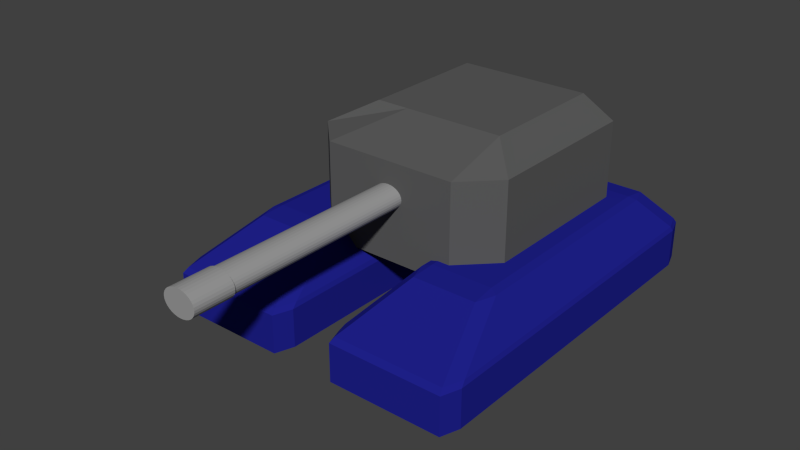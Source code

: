 # Source: unit3up0v1.0.blend  (saved by Blender 2.72.0; exported with 4.5.12 LTS)
import bpy
from mathutils import Matrix  # noqa: F401  (used for matrix-valued properties, if any)

bpy.ops.wm.read_factory_settings(use_empty=True)
scene = bpy.context.scene
scene.name = 'Scene'

# ---- collections
col_collection_1 = bpy.data.collections.new('Collection 1'); scene.collection.children.link(col_collection_1)

# ---- materials (node trees are filled in below, after node groups)
mat_metaldark = bpy.data.materials.new('MetalDark')
mat_metaldark.alpha_threshold = 0.0
mat_metaldark.use_transparent_shadow = False
mat_metaldark.diffuse_color = (0.1065, 0.1065, 0.1065, 1.0)
mat_metaldark.roughness = 0.5
mat_metal = bpy.data.materials.new('Metal')
mat_metal.alpha_threshold = 0.0
mat_metal.use_transparent_shadow = False
mat_metal.diffuse_color = (0.3264, 0.3264, 0.3264, 1.0)
mat_metal.roughness = 0.5
mat_player1 = bpy.data.materials.new('Player1')
mat_player1.alpha_threshold = 0.0
mat_player1.use_transparent_shadow = False
mat_player1.diffuse_color = (0.014, 0.01533, 0.2668, 1.0)
mat_player1.specular_color = (0.05179, 0.05772, 1.0)
mat_player1.roughness = 0.5
mat_player1.line_color = (0.0, 0.0, 0.0, 1.0)

# ---- material node trees

# ---- world
world_world = bpy.data.worlds.new('World'); scene.world = world_world
world_world.color = (0.05088, 0.05088, 0.05088)
world_world.use_sun_shadow = False
world_world.sun_shadow_jitter_overblur = 0.0
world_world.cycles.sampling_method = 'MANUAL'
world_world.cycles.sample_map_resolution = 256

# ---- meshes
me_cube_001 = bpy.data.meshes.new('Cube.001')
me_cube_001.from_pydata([(-1.0, -1.0, -1.0), (-0.6667, 1.0, -1.0), (0.6667, 1.0, -1.0), (1.0, -1.0, -1.0), (-0.6667, -1.0, 1.0), (-0.3333, 0.3333, 1.0), (0.3333, 0.3333, 1.0), (0.6667, -1.0, 1.0), (-1.0, -1.0, -0.3333), (-1.0, -1.0, 0.3333), (-0.6667, -0.3333, 1.0), (-0.6667, 0.3333, 1.0), (-0.6667, 1.0, 0.3333), (-0.6667, 1.0, -0.3333), (-1.0, 0.3333, -1.0), (-1.0, -0.3333, -1.0), (0.6667, 1.0, 0.3333), (0.6667, 1.0, -0.3333), (0.3333, 1.0, -1.0), (-0.3333, 1.0, -1.0), (0.6667, 0.3333, 1.0), (0.6667, -0.3333, 1.0), (1.0, -1.0, 0.3333), (1.0, -1.0, -0.3333), (1.0, -0.3333, -1.0), (1.0, 0.3333, -1.0), (0.3333, -1.0, 1.0), (-0.3333, -1.0, 1.0), (-0.3333, -1.0, -1.0), (0.3333, -1.0, -1.0), (-1.0, -0.3333, 0.3333), (-1.0, -0.3333, -0.3333), (-1.0, 0.3333, 0.3333), (-1.0, 0.3333, -0.3333), (-0.3333, 1.0, 0.3333), (-0.3333, 1.0, -0.3333), (0.3333, 1.0, 0.3333), (0.3333, 1.0, -0.3333), (1.0, 0.3333, 0.3333), (1.0, 0.3333, -0.3333), (1.0, -0.3333, 0.3333), (1.0, -0.3333, -0.3333), (0.3333, -1.0, 0.3333), (0.3333, -1.0, -0.3333), (-0.3333, -1.0, 0.3333), (-0.3333, -1.0, -0.3333), (-0.3333, -0.3333, -1.0), (0.3333, -0.3333, -1.0), (-0.3333, 0.3333, -1.0), (0.3333, 0.3333, -1.0), (0.3333, -0.3333, 1.0), (-0.3333, -0.3333, 1.0), (-1.0, -1.0, 0.6667), (-0.6667, 1.0, -0.6667), (-1.0, -0.6667, -1.0), (0.6667, 1.0, -0.6667), (0.6667, -0.6667, 1.0), (1.0, -1.0, -0.6667), (1.0, 0.6667, -1.0), (0.6667, -1.0, -1.0), (-1.0, -1.0, -0.6667), (-1.0, -1.0, 0.0), (-0.6667, -0.6667, 1.0), (-0.6667, 0.0, 1.0), (-0.6667, 1.0, 0.6667), (-0.6667, 1.0, 0.0), (-1.0, 0.6667, -1.0), (-1.0, 0.0, -1.0), (0.0, 0.3333, 1.0), (0.6667, 1.0, 0.6667), (0.6667, 1.0, 0.0), (0.0, 1.0, -1.0), (0.6667, 0.0, 1.0), (1.0, -1.0, 0.6667), (1.0, -1.0, 0.0), (1.0, -0.6667, -1.0), (1.0, 0.0, -1.0), (0.0, -1.0, 1.0), (-0.6667, -1.0, -1.0), (0.0, -1.0, -1.0), (-1.0, -0.3333, -0.6667), (-1.0, -0.3333, 0.6667), (-1.0, -0.3333, 0.0), (-1.0, 0.3333, -0.6667), (-1.0, 0.3333, 0.6667), (-1.0, 0.3333, 0.0), (-1.0, -0.6667, 0.3333), (-1.0, -0.6667, -0.3333), (-1.0, 0.0, 0.3333), (-1.0, 0.0, -0.3333), (-1.0, 0.6667, 0.3333), (-1.0, 0.6667, -0.3333), (-0.3333, 1.0, -0.6667), (-0.3333, 1.0, 0.6667), (-0.3333, 1.0, 0.0), (0.3333, 1.0, -0.6667), (0.3333, 1.0, 0.6667), (0.3333, 1.0, 0.0), (0.0, 1.0, 0.3333), (0.0, 1.0, -0.3333), (1.0, 0.3333, -0.6667), (1.0, 0.3333, 0.6667), (1.0, 0.3333, 0.0), (1.0, -0.3333, -0.6667), (1.0, -0.3333, 0.6667), (1.0, -0.3333, 0.0), (1.0, 0.6667, 0.3333), (1.0, 0.6667, -0.3333), (1.0, 0.0, 0.3333), (1.0, 0.0, -0.3333), (1.0, -0.6667, 0.3333), (1.0, -0.6667, -0.3333), (0.3333, -1.0, -0.6667), (0.3333, -1.0, 0.6667), (0.3333, -1.0, 0.0), (-0.3333, -1.0, -0.6667), (-0.3333, -1.0, 0.6667), (-0.3333, -1.0, 0.0), (0.6667, -1.0, 0.3333), (0.6667, -1.0, -0.3333), (0.0, -1.0, 0.3333), (0.0, -1.0, -0.3333), (-0.6667, -1.0, 0.3333), (-0.6667, -1.0, -0.3333), (0.6667, -0.3333, -1.0), (-0.6667, -0.3333, -1.0), (0.0, -0.3333, -1.0), (0.6667, 0.3333, -1.0), (-0.6667, 0.3333, -1.0), (0.0, 0.3333, -1.0), (-0.3333, -0.6667, -1.0), (0.3333, -0.6667, -1.0), (-0.3333, 0.0, -1.0), (0.3333, 0.0, -1.0), (-0.3333, 0.6667, -1.0), (0.3333, 0.6667, -1.0), (0.0, -0.3333, 1.0), (0.3333, -0.6667, 1.0), (-0.3333, -0.6667, 1.0), (0.3333, 0.0, 1.0), (-0.3333, 0.0, 1.0), (-1.0, 0.6667, -0.6667), (1.0, -0.6667, -0.6667), (-0.6667, -1.0, -0.6667), (0.6667, 0.6667, -1.0), (-1.0, -0.6667, -0.6667), (-1.0, 0.0, -0.6667), (-1.0, -0.6667, 0.6667), (-1.0, -0.6667, 0.0), (-1.0, 0.0, 0.6667), (-1.0, 0.0, 0.0), (-1.0, 0.6667, 0.6667), (-1.0, 0.6667, 0.0), (0.0, 1.0, -0.6667), (0.0, 1.0, 0.6667), (0.0, 1.0, 0.0), (1.0, 0.6667, -0.6667), (1.0, 0.0, -0.6667), (1.0, 0.6667, 0.6667), (1.0, 0.6667, 0.0), (1.0, 0.0, 0.6667), (1.0, 0.0, 0.0), (1.0, -0.6667, 0.6667), (1.0, -0.6667, 0.0), (0.6667, -1.0, -0.6667), (0.0, -1.0, -0.6667), (0.6667, -1.0, 0.6667), (0.6667, -1.0, 0.0), (0.0, -1.0, 0.6667), (0.0, -1.0, 0.0), (-0.6667, -1.0, 0.6667), (-0.6667, -1.0, 0.0), (0.6667, -0.6667, -1.0), (0.6667, 0.0, -1.0), (-0.6667, -0.6667, -1.0), (0.0, -0.6667, -1.0), (-0.6667, 0.0, -1.0), (0.0, 0.0, -1.0), (-0.6667, 0.6667, -1.0), (0.0, 0.6667, -1.0), (0.0, -0.6667, 1.0), (0.0, 0.0, 1.0)], [], [(141, 53, 1, 66), (142, 57, 3, 75), (143, 60, 0, 78), (145, 80, 15, 54), (146, 83, 14, 67), (147, 81, 30, 86), (148, 82, 31, 87), (149, 84, 32, 88), (150, 85, 33, 89), (151, 64, 12, 90), (152, 65, 13, 91), (153, 95, 18, 71), (65, 94, 35, 13), (154, 96, 36, 98), (155, 97, 37, 99), (156, 100, 25, 58), (157, 103, 24, 76), (158, 101, 38, 106), (159, 102, 39, 107), (160, 104, 40, 108), (161, 105, 41, 109), (162, 73, 22, 110), (163, 74, 23, 111), (164, 112, 29, 59), (165, 115, 28, 79), (166, 113, 42, 118), (167, 114, 43, 119), (168, 116, 44, 120), (169, 117, 45, 121), (170, 52, 9, 122), (171, 61, 8, 123), (172, 124, 24, 75), (173, 127, 25, 76), (174, 125, 46, 130), (175, 126, 47, 131), (176, 128, 48, 132), (177, 129, 49, 133), (179, 71, 18, 135), (180, 136, 51, 138), (83, 141, 66, 14), (33, 91, 141, 83), (91, 13, 53, 141), (95, 55, 2, 18), (37, 17, 55, 95), (103, 142, 75, 24), (41, 111, 142, 103), (111, 23, 57, 142), (115, 143, 78, 28), (45, 123, 143, 115), (123, 8, 60, 143), (127, 144, 58, 25), (49, 135, 144, 127), (66, 1, 178), (60, 145, 54, 0), (8, 87, 145, 60), (87, 31, 80, 145), (80, 146, 67, 15), (31, 89, 146, 80), (89, 33, 83, 146), (52, 147, 86, 9), (4, 62, 147, 52), (62, 10, 81, 147), (61, 148, 87, 8), (9, 86, 148, 61), (86, 30, 82, 148), (81, 149, 88, 30), (10, 63, 149, 81), (63, 11, 84, 149), (82, 150, 89, 31), (30, 88, 150, 82), (88, 32, 85, 150), (84, 151, 90, 32), (85, 152, 91, 33), (32, 90, 152, 85), (90, 12, 65, 152), (53, 92, 19, 1), (92, 153, 71, 19), (35, 99, 153, 92), (99, 37, 95, 153), (64, 93, 34, 12), (13, 35, 92, 53), (6, 69, 96), (178, 1, 19, 134), (138, 51, 10, 62), (12, 34, 94, 65), (93, 154, 98, 34), (68, 6, 96, 154), (94, 155, 99, 35), (34, 98, 155, 94), (98, 36, 97, 155), (97, 70, 17, 37), (135, 18, 2, 144), (36, 16, 70, 97), (55, 156, 58, 2), (17, 107, 156, 55), (107, 39, 100, 156), (100, 157, 76, 25), (39, 109, 157, 100), (109, 41, 103, 157), (69, 158, 106, 16), (181, 68, 5, 140), (70, 159, 107, 17), (16, 106, 159, 70), (106, 38, 102, 159), (101, 160, 108, 38), (20, 72, 160, 101), (72, 21, 104, 160), (102, 161, 109, 39), (38, 108, 161, 102), (108, 40, 105, 161), (104, 162, 110, 40), (21, 56, 162, 104), (56, 7, 73, 162), (105, 163, 111, 41), (40, 110, 163, 105), (110, 22, 74, 163), (57, 164, 59, 3), (23, 119, 164, 57), (119, 43, 112, 164), (112, 165, 79, 29), (43, 121, 165, 112), (121, 45, 115, 165), (73, 166, 118, 22), (74, 167, 119, 23), (22, 118, 167, 74), (118, 42, 114, 167), (113, 168, 120, 42), (26, 77, 168, 113), (77, 27, 116, 168), (114, 169, 121, 43), (42, 120, 169, 114), (120, 44, 117, 169), (116, 170, 122, 44), (117, 171, 123, 45), (44, 122, 171, 117), (122, 9, 61, 171), (59, 172, 75, 3), (29, 131, 172, 59), (131, 47, 124, 172), (124, 173, 76, 24), (47, 133, 173, 124), (133, 49, 127, 173), (78, 174, 130, 28), (0, 54, 174, 78), (54, 15, 125, 174), (79, 175, 131, 29), (28, 130, 175, 79), (130, 46, 126, 175), (125, 176, 132, 46), (15, 67, 176, 125), (67, 14, 128, 176), (126, 177, 133, 47), (46, 132, 177, 126), (132, 48, 129, 177), (128, 178, 134, 48), (14, 66, 178, 128), (129, 179, 135, 49), (48, 134, 179, 129), (134, 19, 71, 179), (27, 138, 62, 4), (4, 52, 170), (51, 140, 63, 10), (7, 56, 137, 26), (56, 21, 50, 137), (77, 180, 138, 27), (26, 137, 180, 77), (137, 50, 136, 180), (21, 72, 139, 50), (136, 181, 140, 51), (50, 139, 181, 136), (139, 6, 68, 181), (7, 26, 113, 166), (27, 4, 170, 116), (11, 5, 64, 151), (20, 101, 158), (144, 2, 58), (96, 69, 16, 36), (7, 166, 73), (6, 20, 158, 69), (5, 93, 64), (5, 68, 154, 93), (140, 5, 11, 63), (72, 20, 6, 139), (11, 151, 84)])
me_cube_001.materials.append(mat_metaldark)
me_cube_001.use_remesh_preserve_volume = False
me_cube_001.use_remesh_preserve_attributes = False
me_cube_001.use_mirror_vertex_groups = False
me_cube_001.update()
me_cylinder = bpy.data.meshes.new('Cylinder')
me_cylinder.from_pydata([(0.0, 1.0, -1.0), (0.0, 1.0, 1.0), (0.1951, 0.9808, -1.0), (0.1951, 0.9808, 1.0), (0.3827, 0.9239, -1.0), (0.3827, 0.9239, 1.0), (0.5556, 0.8315, -1.0), (0.5556, 0.8315, 1.0), (0.7071, 0.7071, -1.0), (0.7071, 0.7071, 1.0), (0.8315, 0.5556, -1.0), (0.8315, 0.5556, 1.0), (0.9239, 0.3827, -1.0), (0.9239, 0.3827, 1.0), (0.9808, 0.1951, -1.0), (0.9808, 0.1951, 1.0), (1.0, 7.55e-08, -1.0), (1.0, 7.55e-08, 1.0), (0.9808, -0.1951, -1.0), (0.9808, -0.1951, 1.0), (0.9239, -0.3827, -1.0), (0.9239, -0.3827, 1.0), (0.8315, -0.5556, -1.0), (0.8315, -0.5556, 1.0), (0.7071, -0.7071, -1.0), (0.7071, -0.7071, 1.0), (0.5556, -0.8315, -1.0), (0.5556, -0.8315, 1.0), (0.3827, -0.9239, -1.0), (0.3827, -0.9239, 1.0), (0.1951, -0.9808, -1.0), (0.1951, -0.9808, 1.0), (-3.258e-07, -1.0, -1.0), (-3.258e-07, -1.0, 1.0), (-0.1951, -0.9808, -1.0), (-0.1951, -0.9808, 1.0), (-0.3827, -0.9239, -1.0), (-0.3827, -0.9239, 1.0), (-0.5556, -0.8315, -1.0), (-0.5556, -0.8315, 1.0), (-0.7071, -0.7071, -1.0), (-0.7071, -0.7071, 1.0), (-0.8315, -0.5556, -1.0), (-0.8315, -0.5556, 1.0), (-0.9239, -0.3827, -1.0), (-0.9239, -0.3827, 1.0), (-0.9808, -0.1951, -1.0), (-0.9808, -0.1951, 1.0), (-1.0, 9.656e-07, -1.0), (-1.0, 9.656e-07, 1.0), (-0.9808, 0.1951, -1.0), (-0.9808, 0.1951, 1.0), (-0.9239, 0.3827, -1.0), (-0.9239, 0.3827, 1.0), (-0.8315, 0.5556, -1.0), (-0.8315, 0.5556, 1.0), (-0.7071, 0.7071, -1.0), (-0.7071, 0.7071, 1.0), (-0.5556, 0.8315, -1.0), (-0.5556, 0.8315, 1.0), (-0.3827, 0.9239, -1.0), (-0.3827, 0.9239, 1.0), (-0.1951, 0.9808, -1.0), (-0.1951, 0.9808, 1.0)], [], [(0, 1, 3, 2), (2, 3, 5, 4), (4, 5, 7, 6), (6, 7, 9, 8), (8, 9, 11, 10), (10, 11, 13, 12), (12, 13, 15, 14), (14, 15, 17, 16), (16, 17, 19, 18), (18, 19, 21, 20), (20, 21, 23, 22), (22, 23, 25, 24), (24, 25, 27, 26), (26, 27, 29, 28), (28, 29, 31, 30), (30, 31, 33, 32), (32, 33, 35, 34), (34, 35, 37, 36), (36, 37, 39, 38), (38, 39, 41, 40), (40, 41, 43, 42), (42, 43, 45, 44), (44, 45, 47, 46), (46, 47, 49, 48), (48, 49, 51, 50), (50, 51, 53, 52), (52, 53, 55, 54), (54, 55, 57, 56), (56, 57, 59, 58), (58, 59, 61, 60), (3, 1, 63, 61, 59, 57, 55, 53, 51, 49, 47, 45, 43, 41, 39, 37, 35, 33, 31, 29, 27, 25, 23, 21, 19, 17, 15, 13, 11, 9, 7, 5), (62, 63, 1, 0), (60, 61, 63, 62), (0, 2, 4, 6, 8, 10, 12, 14, 16, 18, 20, 22, 24, 26, 28, 30, 32, 34, 36, 38, 40, 42, 44, 46, 48, 50, 52, 54, 56, 58, 60, 62)])
me_cylinder.materials.append(mat_metal)
me_cylinder.use_remesh_preserve_volume = False
me_cylinder.use_remesh_preserve_attributes = False
me_cylinder.use_mirror_vertex_groups = False
me_cylinder.update()
me_cube = bpy.data.meshes.new('Cube')
me_cube.from_pydata([(2.342, 0.9446, -1.748), (2.442, 0.8446, -1.748), (2.342, 0.8446, -1.848), (2.342, -0.9554, -1.848), (2.442, -0.9554, -1.748), (2.342, -1.055, -1.748), (0.5418, -0.9554, -1.848), (0.5418, -1.055, -1.748), (0.4418, -0.9554, -1.748), (0.4418, 0.8446, -1.748), (0.5418, 0.9446, -1.748), (0.5418, 0.8446, -1.848), (2.442, 0.8446, 0.05176), (2.342, 0.9446, 0.05176), (2.305, 0.9358, 0.2514), (2.411, 0.8358, 0.247), (2.307, -1.026, 0.2474), (2.342, -1.055, 0.05176), (2.442, -0.9554, 0.05176), (2.411, -0.9223, 0.247), (0.4634, -0.9214, 0.2494), (0.4418, -0.9554, 0.05176), (0.5418, -1.055, 0.05176), (0.5651, -1.026, 0.2474), (0.5418, 0.9446, 0.05176), (0.4418, 0.8446, 0.05176), (0.4634, 0.8356, 0.2494), (0.5662, 0.9358, 0.2514), (1.849, 0.7078, 1.696), (1.98, 0.7159, 1.601), (1.876, 0.8166, 1.597), (1.875, -0.6153, 1.601), (1.98, -0.5111, 1.601), (1.849, -0.4863, 1.696), (0.7619, -0.5116, 1.599), (0.8646, -0.6153, 1.601), (0.8835, -0.4863, 1.696), (0.8835, 0.7078, 1.696), (0.8639, 0.8166, 1.597), (0.7619, 0.7161, 1.599), (-0.4916, 0.9446, -1.748), (-0.3916, 0.8446, -1.748), (-0.4916, 0.8446, -1.848), (-0.4916, -0.9554, -1.848), (-0.3916, -0.9554, -1.748), (-0.4916, -1.055, -1.748), (-2.292, -0.9554, -1.848), (-2.292, -1.055, -1.748), (-2.392, -0.9554, -1.748), (-2.392, 0.8446, -1.748), (-2.292, 0.9446, -1.748), (-2.292, 0.8446, -1.848), (-0.3916, 0.8446, 0.05176), (-0.4916, 0.9446, 0.05176), (-0.5282, 0.9358, 0.2514), (-0.4219, 0.8358, 0.247), (-0.5266, -1.026, 0.2474), (-0.4916, -1.055, 0.05176), (-0.3916, -0.9554, 0.05176), (-0.4219, -0.9223, 0.247), (-2.37, -0.9214, 0.2494), (-2.392, -0.9554, 0.05176), (-2.292, -1.055, 0.05176), (-2.268, -1.026, 0.2474), (-2.292, 0.9446, 0.05176), (-2.392, 0.8446, 0.05176), (-2.37, 0.8356, 0.2494), (-2.267, 0.9358, 0.2514), (-0.9839, 0.7078, 1.696), (-0.8535, 0.7159, 1.601), (-0.9571, 0.8166, 1.597), (-0.9579, -0.6153, 1.601), (-0.8535, -0.5111, 1.601), (-0.9839, -0.4863, 1.696), (-2.071, -0.5116, 1.599), (-1.969, -0.6153, 1.601), (-1.95, -0.4863, 1.696), (-1.95, 0.7078, 1.696), (-1.969, 0.8166, 1.597), (-2.071, 0.7161, 1.599)], [], [(13, 0, 10, 24), (28, 37, 36, 33), (5, 17, 22, 7), (8, 21, 25, 9), (14, 27, 38, 30), (1, 12, 18, 4), (42, 43, 46, 51), (26, 20, 34, 39), (19, 15, 29, 32), (23, 16, 31, 35), (53, 40, 50, 64), (68, 77, 76, 73), (45, 57, 62, 47), (48, 61, 65, 49), (54, 67, 78, 70), (41, 52, 58, 44), (66, 60, 74, 79), (59, 55, 69, 72), (63, 56, 71, 75), (0, 1, 2), (3, 4, 5), (6, 7, 8), (9, 10, 11), (12, 13, 14, 15), (16, 17, 18, 19), (20, 21, 22, 23), (24, 25, 26, 27), (28, 29, 30), (31, 32, 33), (34, 35, 36), (37, 38, 39), (40, 41, 42), (43, 44, 45), (46, 47, 48), (49, 50, 51), (52, 53, 54, 55), (56, 57, 58, 59), (60, 61, 62, 63), (64, 65, 66, 67), (68, 69, 70), (71, 72, 73), (74, 75, 76), (77, 78, 79), (1, 4, 3, 2), (2, 11, 10, 0), (0, 13, 12, 1), (5, 7, 6, 3), (4, 18, 17, 5), (8, 9, 11, 6), (7, 22, 21, 8), (9, 25, 24, 10), (15, 19, 18, 12), (13, 24, 27, 14), (16, 23, 22, 17), (20, 26, 25, 21), (28, 33, 32, 29), (30, 38, 37, 28), (33, 36, 35, 31), (36, 37, 39, 34), (38, 27, 26, 39), (23, 35, 34, 20), (19, 32, 31, 16), (29, 15, 14, 30), (41, 44, 43, 42), (42, 51, 50, 40), (40, 53, 52, 41), (45, 47, 46, 43), (44, 58, 57, 45), (48, 49, 51, 46), (47, 62, 61, 48), (49, 65, 64, 50), (55, 59, 58, 52), (53, 64, 67, 54), (56, 63, 62, 57), (60, 66, 65, 61), (68, 73, 72, 69), (70, 78, 77, 68), (73, 76, 75, 71), (76, 77, 79, 74), (78, 67, 66, 79), (63, 75, 74, 60), (59, 72, 71, 56), (69, 55, 54, 70), (2, 3, 6, 11)])
me_cube.materials.append(mat_player1)
me_cube.use_remesh_preserve_volume = False
me_cube.use_remesh_preserve_attributes = False
me_cube.use_mirror_vertex_groups = False
me_cube.update()

# ---- objects
ob_cube_001 = bpy.data.objects.new('Cube.001', me_cube_001)
ob_cylinder = bpy.data.objects.new('Cylinder', me_cylinder)
ob_boutcanon = bpy.data.objects.new('BoutCanon', me_cylinder)
ob_cube = bpy.data.objects.new('Cube', me_cube)

# ---- transforms, parenting, visibility, modifiers, constraints
ob_cube_001.location = (0.0, 0.1199, 1.267)
ob_cube_001.rotation_euler = (0.0, 0.0, 3.142)
ob_cube_001.scale = (0.7, 0.7, 0.4)
ob_cube_001.lineart.crease_threshold = 0.0
ob_cylinder.parent = ob_cube_001
ob_cylinder.location = (1.954e-07, 1.965, 0.09293)
ob_cylinder.rotation_euler = (1.571, 0.0, 0.0)
ob_cylinder.scale = (0.15, 0.2, 1.3)
ob_cylinder.lineart.crease_threshold = 0.0
ob_boutcanon.parent = ob_cylinder
ob_boutcanon.location = (-1.636e-07, 5.369e-08, -0.8744)
ob_boutcanon.scale = (1.1, 1.1, 0.15)
ob_boutcanon.lineart.crease_threshold = 0.0
ob_cube.location = (0.0, 0.0, 0.75)
ob_cube.scale = (0.4374, 1.3, 0.1458)
ob_cube.lock_rotations_4d = False
ob_cube.empty_display_type = 'ARROWS'
ob_cube.lineart.crease_threshold = 0.0

# ---- collection membership
col_collection_1.objects.link(ob_cube_001)
col_collection_1.objects.link(ob_cylinder)
col_collection_1.objects.link(ob_boutcanon)
col_collection_1.objects.link(ob_cube)

# ---- scene / render settings (as saved in the file)
scene.frame_start = 1; scene.frame_end = 250; scene.frame_set(1)
scene.render.engine = 'BLENDER_EEVEE_NEXT'
scene.render.resolution_percentage = 50
scene.render.dither_intensity = 0.0
scene.cycles.use_denoising = False
scene.cycles.samples = 10
scene.cycles.sampling_pattern = 'TABULATED_SOBOL'
scene.cycles.light_sampling_threshold = 0.0
scene.cycles.use_adaptive_sampling = False
scene.cycles.use_light_tree = False
scene.cycles.blur_glossy = 0.0
scene.cycles.pixel_filter_type = 'GAUSSIAN'
scene.cycles.sample_clamp_indirect = 0.0
scene.view_settings.view_transform = 'Standard'
bpy.context.view_layer.update()

# ---- added for rendering (the .blend has no active camera and no usable light): camera, sun
cam_auto = bpy.data.cameras.new('AutoCamera')
cam_auto.lens = 50.0
cam_auto.sensor_width = 36.0
cam_auto.clip_end = 1000.0
ob_auto_camera = bpy.data.objects.new('AutoCamera', cam_auto)
scene.collection.objects.link(ob_auto_camera)
ob_auto_camera.location = (3.88622, -5.13003, 4.17413)
ob_auto_camera.rotation_euler = (1.09748, -7.21219e-08, 0.694738)
scene.camera = ob_auto_camera
light_auto_sun = bpy.data.lights.new('AutoSun', 'SUN')
light_auto_sun.energy = 3.0
light_auto_sun.angle = 0.0523599
ob_auto_sun = bpy.data.objects.new('AutoSun', light_auto_sun)
scene.collection.objects.link(ob_auto_sun)
ob_auto_sun.rotation_euler = (0.872665, 0.174533, 0.523599)
bpy.context.view_layer.update()
